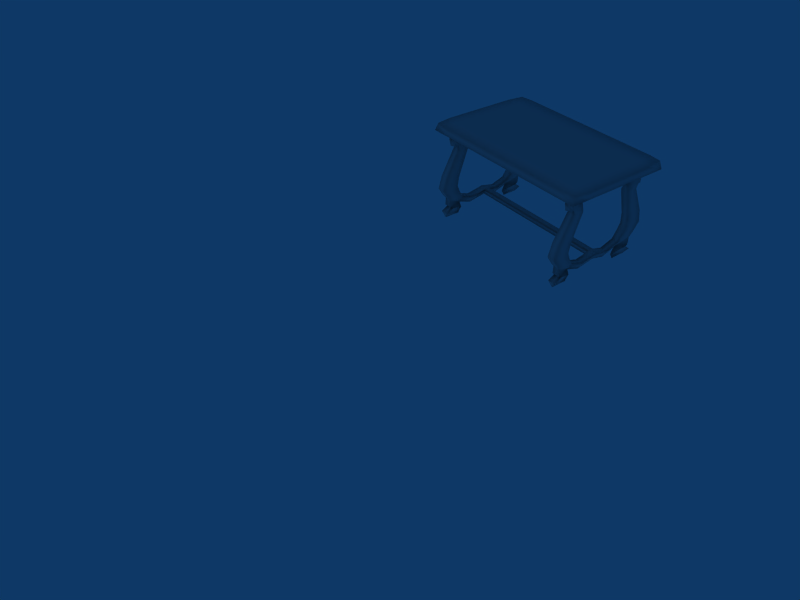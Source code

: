# Source: table_001.blend  (saved by Blender 4.5.87; exported with 4.5.12 LTS)
import bpy
from mathutils import Matrix  # noqa: F401  (used for matrix-valued properties, if any)

bpy.ops.wm.read_factory_settings(use_empty=True)
scene = bpy.context.scene
scene.name = 'Scene'

# ---- collections
col_collection_1 = bpy.data.collections.new('Collection 1'); scene.collection.children.link(col_collection_1)

# ---- materials (node trees are filled in below, after node groups)
mat_material_001 = bpy.data.materials.new('Material.001')
mat_material_001.alpha_threshold = 0.0
mat_material_001.diffuse_color = (0.7562, 0.7562, 0.7562, 1.0)
mat_material_001.roughness = 0.5
mat_material_001.line_color = (0.0, 0.0, 0.0, 1.0)

# ---- material node trees

# ---- world
world_world = bpy.data.worlds.new('World'); scene.world = world_world
world_world.color = (0.05656, 0.2208, 0.4)
world_world.use_sun_shadow = False
world_world.sun_shadow_jitter_overblur = 0.0
world_world.cycles.sampling_method = 'MANUAL'
world_world.cycles.sample_map_resolution = 256

# ---- cameras
cam_camera = bpy.data.cameras.new('Camera')
cam_camera.passepartout_alpha = 0.2
cam_camera.clip_end = 100.0
cam_camera.lens = 35.0
cam_camera.ortho_scale = 7.314
cam_camera.show_passepartout = False
cam_camera.show_safe_areas = True
cam_camera.dof.focus_distance = 0.0
cam_camera.dof.aperture_fstop = 128.0

# ---- lights
light_spot = bpy.data.lights.new('Spot', 'POINT')
light_spot.transmission_factor = 0.0
light_spot.cutoff_distance = 30.0
light_spot.energy = 100.0
light_spot.shadow_buffer_clip_start = 8.0
light_spot.shadow_soft_size = 1.0
light_spot.shadow_maximum_resolution = 0.006
light_spot.use_absolute_resolution = True
light_spot.cycles.use_multiple_importance_sampling = False

# ---- meshes
me_table_001 = bpy.data.meshes.new('table_001')
me_table_001.from_pydata([(2.145, -0.9065, 0.787), (-2.171, -0.9065, 0.787), (-2.171, 1.454, 0.787), (2.145, 1.454, 0.787), (2.037, -0.7993, 1.0), (-2.057, -0.7993, 1.0), (-2.044, 1.346, 1.0), (2.037, 1.353, 1.0), (-2.057, 1.253, 0.787), (2.037, 1.253, 0.787), (2.037, -0.6922, 0.787), (-2.057, -0.6922, 0.787), (-1.943, -0.9065, 0.787), (-1.943, 1.454, 0.787), (1.93, 1.454, 0.787), (1.93, -0.9065, 0.787), (2.037, 1.625, 0.7337), (2.037, 1.192, 0.7435), (-2.057, 1.192, 0.7435), (-2.057, 1.625, 0.7337), (-2.057, 1.072, 0.5631), (-1.943, 1.444, 0.4257), (-2.171, 1.444, 0.4257), (2.037, 1.072, 0.5631), (2.145, 1.444, 0.4257), (1.93, 1.444, 0.4257), (1.93, 1.387, 0.2803), (2.145, 1.387, 0.2803), (2.145, 1.084, 0.2803), (1.93, 1.084, 0.2803), (-2.171, 1.084, 0.2803), (-2.171, 1.387, 0.2803), (-1.943, 1.387, 0.2803), (-1.943, 1.084, 0.2803), (-1.943, 1.358, -0.7949), (-1.943, 1.844, -0.8244), (-2.171, 1.844, -0.8244), (-2.171, 1.358, -0.7949), (1.93, 1.358, -0.7949), (2.145, 1.358, -0.7949), (2.145, 1.844, -0.8244), (1.93, 1.844, -0.8244), (-2.171, 1.493, 0.3961), (-1.943, 1.493, 0.3961), (-2.057, 1.671, 0.6235), (1.93, 1.559, -1.2), (2.145, 1.559, -1.2), (2.145, 1.142, -1.2), (1.93, 1.142, -1.2), (-2.171, 1.142, -1.2), (-2.171, 1.559, -1.2), (-1.943, 1.559, -1.2), (-1.943, 1.142, -1.2), (2.037, 1.839, 0.787), (-2.057, 1.839, 1.0), (2.037, 1.839, 1.0), (-2.057, 1.839, 0.787), (-2.057, -1.292, 0.787), (2.037, -1.292, 0.787), (-2.057, -1.292, 1.0), (2.037, -1.292, 1.0), (-2.057, 1.142, -1.413), (-1.943, 1.559, -1.413), (-2.171, 1.559, -1.413), (2.037, 1.142, -1.413), (2.145, 1.559, -1.413), (1.93, 1.559, -1.413), (1.93, 1.466, -1.467), (2.145, 1.466, -1.467), (2.037, 1.062, -1.604), (-2.057, 1.062, -1.604), (-2.171, 1.466, -1.467), (-1.943, 1.466, -1.467), (-2.057, 1.131, -1.695), (-1.943, 1.671, -1.587), (-2.171, 1.671, -1.587), (2.037, 1.131, -1.695), (2.145, 1.671, -1.587), (1.93, 1.671, -1.587), (2.037, 1.615, -1.76), (2.037, 1.158, -1.76), (-2.057, 1.158, -1.76), (-2.057, 1.615, -1.76), (2.037, 0.7418, -1.547), (2.145, 0.7418, -1.333), (1.93, 0.7418, -1.333), (-1.943, 0.7418, -1.333), (-2.057, 0.7418, -1.547), (-2.171, 0.7418, -1.333), (2.145, 0.3417, -1.24), (1.93, 0.4217, -1.24), (-1.943, 0.4217, -1.24), (-2.171, 0.3417, -1.24), (-2.057, 0.3417, -1.453), (2.037, 0.3417, -1.453), (1.93, 0.2617, -1.24), (-1.943, 0.2617, -1.24), (2.145, 1.493, 0.3962), (1.93, 1.493, 0.3962), (2.037, 1.671, 0.6234), (2.037, 1.608, 0.4273), (-2.057, 1.608, 0.4273), (-2.171, 1.331, -0.5228), (-1.943, 1.331, -0.5228), (-1.943, 1.754, -0.4541), (-2.171, 1.754, -0.4541), (-2.171, 1.678, -1.067), (-2.171, 1.281, -0.9691), (-1.943, 1.678, -1.067), (-1.943, 1.281, -0.9691), (1.93, 1.753, -0.4498), (1.93, 1.33, -0.5185), (2.145, 1.33, -0.5185), (2.145, 1.753, -0.4498), (2.145, 1.679, -1.066), (1.93, 1.679, -1.066), (2.145, 1.281, -0.9681), (1.93, 1.281, -0.9681), (1.93, -0.7247, -0.9681), (2.145, -0.7247, -0.9681), (1.93, -1.123, -1.066), (2.145, -1.123, -1.066), (2.145, -1.197, -0.4498), (2.145, -0.7739, -0.5185), (1.93, -0.7739, -0.5185), (1.93, -1.197, -0.4498), (-1.943, -0.7245, -0.9691), (-1.943, -1.122, -1.067), (-2.171, -0.7245, -0.9691), (-2.171, -1.122, -1.067), (-2.171, -1.198, -0.4541), (-1.943, -1.198, -0.4541), (-1.943, -0.7747, -0.5228), (-2.171, -0.7747, -0.5228), (-2.057, -1.052, 0.4273), (2.037, -1.052, 0.4273), (2.037, -1.115, 0.6234), (1.93, -0.9367, 0.3962), (2.145, -0.9367, 0.3962), (-2.171, -0.1857, -1.333), (-2.057, -0.1857, -1.547), (-1.943, -0.1857, -1.333), (1.93, -0.1857, -1.333), (2.037, -0.1857, -1.547), (2.145, -0.1857, -1.333), (-2.057, -0.6019, -1.76), (-2.057, -1.059, -1.76), (2.037, -0.6019, -1.76), (2.037, -1.059, -1.76), (1.93, -1.115, -1.587), (2.145, -1.115, -1.587), (2.037, -0.5754, -1.695), (-2.057, -0.5754, -1.695), (-2.171, -1.115, -1.587), (-1.943, -1.115, -1.587), (-2.057, -0.506, -1.604), (-1.943, -0.91, -1.467), (-2.171, -0.91, -1.467), (2.037, -0.506, -1.604), (2.145, -0.91, -1.467), (1.93, -0.91, -1.467), (1.93, -1.003, -1.413), (2.145, -1.003, -1.413), (2.037, -0.5858, -1.413), (-2.057, -0.5858, -1.413), (-2.171, -1.003, -1.413), (-1.943, -1.003, -1.413), (-1.943, -0.5858, -1.2), (-1.943, -1.003, -1.2), (-2.171, -1.003, -1.2), (-2.171, -0.5858, -1.2), (1.93, -0.5858, -1.2), (2.145, -0.5858, -1.2), (2.145, -1.003, -1.2), (1.93, -1.003, -1.2), (-2.057, -1.115, 0.6235), (-1.943, -0.9365, 0.3961), (-2.171, -0.9365, 0.3961), (1.93, -1.288, -0.8244), (2.145, -1.288, -0.8244), (2.145, -0.802, -0.7949), (1.93, -0.802, -0.7949), (-2.171, -0.802, -0.7949), (-2.171, -1.288, -0.8244), (-1.943, -1.288, -0.8244), (-1.943, -0.802, -0.7949), (-1.943, -0.5279, 0.2803), (-1.943, -0.8308, 0.2803), (-2.171, -0.8308, 0.2803), (-2.171, -0.5279, 0.2803), (1.93, -0.5279, 0.2803), (2.145, -0.5279, 0.2803), (2.145, -0.8308, 0.2803), (1.93, -0.8308, 0.2803), (1.93, -0.8877, 0.4257), (2.145, -0.8877, 0.4257), (2.037, -0.516, 0.5631), (-2.057, -0.516, 0.5631), (-2.171, -0.8877, 0.4257), (-1.943, -0.8877, 0.4257), (-2.057, -0.6362, 0.7435), (-2.057, -1.069, 0.7337), (2.037, -0.6362, 0.7435), (2.037, -1.069, 0.7337), (2.419, -1.292, 0.787), (2.353, -1.249, 1.0), (2.419, -0.7993, 1.0), (2.419, -0.7993, 0.787), (-2.446, -1.292, 0.787), (-2.38, -1.249, 1.0), (-2.446, -0.7993, 1.0), (-2.446, -0.7993, 0.787), (-2.446, 1.839, 0.787), (-2.38, 1.796, 1.0), (-2.446, 1.353, 1.0), (-2.446, 1.353, 0.787), (2.419, 1.839, 0.787), (2.353, 1.796, 1.0), (2.419, 1.353, 1.0), (2.419, 1.353, 0.787)], [], [(8, 9, 10, 11), (13, 14, 9, 8), (7, 6, 5, 4), (15, 12, 11, 10), (3, 16, 14), (9, 17, 16, 3), (14, 16, 17, 9), (2, 19, 18, 8), (13, 19, 2), (8, 18, 19, 13), (19, 18, 20, 21), (18, 19, 22, 20), (17, 16, 25, 23), (16, 17, 23, 24), (25, 24, 27, 26), (24, 23, 28, 27), (23, 29, 28), (23, 25, 26, 29), (20, 22, 31, 30), (22, 21, 32, 31), (21, 20, 33, 32), (20, 30, 33), (33, 30, 102, 103), (32, 33, 103, 104), (31, 32, 104, 105), (30, 31, 105, 102), (29, 26, 110, 111), (28, 29, 111, 112), (27, 28, 112, 113), (26, 27, 113, 110), (22, 19, 44, 42), (21, 22, 42, 43), (19, 21, 43, 44), (41, 40, 114, 115), (40, 39, 116, 114), (39, 38, 117, 116), (38, 41, 115, 117), (37, 36, 106, 107), (36, 35, 108, 106), (35, 34, 109, 108), (34, 37, 107, 109), (3, 14, 53), (6, 7, 55, 54), (14, 13, 56, 53), (13, 2, 56), (54, 55, 53, 56), (12, 15, 58, 57), (4, 5, 59, 60), (12, 57, 1), (0, 58, 15), (60, 59, 57, 58), (51, 52, 61, 62), (50, 51, 62, 63), (49, 50, 63, 61), (48, 45, 66, 64), (46, 47, 64, 65), (45, 46, 65, 66), (66, 65, 68, 67), (65, 64, 69, 68), (64, 66, 67, 69), (61, 63, 71, 70), (63, 62, 72, 71), (62, 61, 70, 72), (72, 70, 73, 74), (71, 72, 74, 75), (70, 71, 75, 73), (69, 67, 78, 76), (68, 69, 76, 77), (67, 68, 77, 78), (78, 77, 79), (77, 76, 80, 79), (76, 78, 79, 80), (73, 75, 82, 81), (75, 74, 82), (74, 73, 81, 82), (64, 47, 84, 83), (48, 64, 83, 85), (61, 52, 86, 87), (49, 61, 87, 88), (52, 49, 88, 86), (47, 48, 85, 84), (84, 85, 90, 89), (86, 88, 92, 91), (88, 87, 93, 92), (87, 86, 91, 93), (85, 83, 94, 90), (83, 84, 89, 94), (91, 92, 96), (89, 90, 95), (90, 91, 96, 95), (90, 94, 93, 91), (94, 95, 96, 93), (24, 25, 98, 97), (16, 24, 97, 99), (25, 16, 99, 98), (98, 99, 100), (99, 97, 100), (97, 98, 100), (44, 43, 101), (43, 42, 101), (42, 44, 101), (105, 36, 37, 102), (104, 35, 36, 105), (103, 34, 35, 104), (102, 37, 34, 103), (107, 49, 52, 109), (109, 52, 51, 108), (108, 51, 50, 106), (106, 50, 49, 107), (113, 40, 41, 110), (112, 39, 40, 113), (111, 38, 39, 112), (110, 41, 38, 111), (115, 45, 48, 117), (117, 48, 47, 116), (116, 47, 46, 114), (114, 46, 45, 115), (121, 120, 174, 173), (119, 121, 173, 172), (118, 119, 172, 171), (120, 118, 171, 174), (125, 124, 181, 178), (124, 123, 180, 181), (123, 122, 179, 180), (122, 125, 178, 179), (129, 128, 170, 169), (127, 129, 169, 168), (126, 127, 168, 167), (128, 126, 167, 170), (133, 132, 185, 182), (132, 131, 184, 185), (131, 130, 183, 184), (130, 133, 182, 183), (177, 134, 175), (176, 134, 177), (175, 134, 176), (138, 135, 137), (136, 135, 138), (137, 135, 136), (194, 137, 136, 203), (203, 136, 138, 195), (195, 138, 137, 194), (172, 144, 142, 171), (167, 141, 139, 170), (170, 139, 140, 164), (164, 140, 141, 167), (171, 142, 143, 163), (163, 143, 144, 172), (154, 146, 145, 152), (153, 146, 154), (152, 145, 146, 153), (151, 147, 148, 149), (150, 148, 147, 151), (149, 148, 150), (160, 149, 150, 159), (159, 150, 151, 158), (158, 151, 149, 160), (155, 152, 153, 157), (157, 153, 154, 156), (156, 154, 152, 155), (166, 156, 155, 164), (165, 157, 156, 166), (164, 155, 157, 165), (163, 158, 160, 161), (162, 159, 158, 163), (161, 160, 159, 162), (174, 161, 162, 173), (173, 162, 163, 172), (171, 163, 161, 174), (170, 164, 165, 169), (169, 165, 166, 168), (168, 166, 164, 167), (185, 126, 128, 182), (184, 127, 126, 185), (183, 129, 127, 184), (182, 128, 129, 183), (181, 118, 120, 178), (180, 119, 118, 181), (179, 121, 119, 180), (178, 120, 121, 179), (201, 175, 176, 199), (199, 176, 177, 198), (198, 177, 175, 201), (193, 125, 122, 192), (192, 122, 123, 191), (191, 123, 124, 190), (190, 124, 125, 193), (189, 133, 130, 188), (188, 130, 131, 187), (187, 131, 132, 186), (186, 132, 133, 189), (197, 186, 189), (199, 187, 186, 197), (198, 188, 187, 199), (197, 189, 188, 198), (196, 190, 193, 194), (196, 191, 190), (195, 192, 191, 196), (194, 193, 192, 195), (203, 195, 196, 202), (202, 196, 194, 203), (200, 197, 198, 201), (201, 199, 197, 200), (1, 201, 12), (10, 202, 203, 15), (0, 203, 202, 10), (0, 15, 203), (96, 141, 140, 93), (93, 140, 139, 92), (96, 92, 139, 141), (94, 143, 142, 95), (94, 89, 144, 143), (89, 95, 142, 144), (60, 58, 204, 205), (4, 60, 205, 206), (58, 0, 207, 204), (57, 59, 209, 208), (59, 5, 210, 209), (1, 57, 208, 211), (54, 56, 212, 213), (6, 54, 213, 214), (56, 2, 215, 212), (53, 55, 217, 216), (55, 7, 218, 217), (3, 53, 216, 219), (8, 11, 211, 215), (5, 6, 214, 210), (7, 4, 206, 218), (10, 9, 219, 207), (2, 8, 215), (9, 3, 219), (0, 10, 207), (11, 1, 211), (207, 206, 205, 204), (210, 211, 208, 209), (215, 214, 213, 212), (218, 219, 216, 217), (210, 214, 215, 211), (207, 219, 218, 206), (11, 12, 201, 200), (200, 201, 1, 11)])
me_table_001.polygons.foreach_set('use_smooth', [1, 1, 1, 1, 1, 1, 1, 1, 1, 1, 1, 1, 1, 1, 1, 1, 1, 1, 1, 1, 1, 1, 1, 1, 1, 1, 1, 1, 1, 1, 1, 1, 1, 1, 1, 1, 1, 1, 1, 1, 1, 1, 1, 1, 1, 1, 1, 1, 1, 1, 1, 1, 1, 1, 1, 1, 1, 1, 1, 1, 1, 1, 1, 1, 1, 1, 1, 1, 1, 1, 1, 1, 1, 1, 1, 1, 1, 1, 1, 1, 1, 1, 1, 1, 1, 1, 1, 1, 1, 1, 1, 1, 1, 1, 1, 1, 1, 1, 1, 1, 1, 1, 1, 1, 1, 1, 1, 1, 1, 1, 1, 1, 1, 1, 1, 1, 1, 1, 1, 1, 1, 1, 1, 1, 1, 1, 1, 1, 1, 1, 1, 1, 1, 1, 1, 1, 1, 1, 1, 1, 1, 1, 1, 1, 1, 1, 1, 1, 1, 1, 1, 1, 1, 1, 1, 1, 1, 1, 1, 1, 1, 1, 1, 1, 1, 1, 1, 1, 1, 1, 1, 1, 1, 1, 1, 1, 1, 1, 1, 1, 1, 1, 1, 1, 1, 1, 1, 1, 1, 1, 1, 1, 1, 1, 1, 1, 1, 1, 1, 1, 1, 1, 1, 1, 1, 1, 1, 1, 1, 1, 1, 1, 1, 1, 1, 1, 1, 1, 1, 1, 1, 1, 1, 1, 1, 1, 1, 1, 1, 1, 1, 1, 1, 1, 1, 1, 1, 1, 1, 0, 0])
_uv = me_table_001.uv_layers.new(name='UVMap')
_uv.uv.foreach_set('vector', [0.07468, 0.3162, 0.5199, 0.3165, 0.5197, 0.528, 0.07455, 0.5277, 0.0871, 0.2944, 0.5082, 0.2947, 0.5199, 0.3165, 0.07468, 0.3162, 0.5193, 0.913, 0.07641, 0.9125, 0.0748, 0.6798, 0.5191, 0.6794, 0.508, 0.5513, 0.08695, 0.551, 0.07455, 0.5277, 0.5197, 0.528, 0.9186, 0.8032, 0.9887, 0.8523, 0.9186, 0.8898, 0.9186, 0.7091, 0.9597, 0.7496, 0.9887, 0.8523, 0.9186, 0.8032, 0.9186, 0.8898, 0.9887, 0.8523, 0.9602, 0.9527, 0.9186, 0.981, 0.9206, 0.6027, 0.9907, 0.5652, 0.9622, 0.6655, 0.9206, 0.6939, 0.9206, 0.516, 0.9907, 0.5652, 0.9206, 0.6027, 0.9206, 0.422, 0.9617, 0.4625, 0.9907, 0.5652, 0.9206, 0.516, 0.9055, 0.1663, 0.9055, 0.2324, 0.9055, 0.2867, 0.8614, 0.2867, 0.7495, 0.2324, 0.7495, 0.1663, 0.8229, 0.2867, 0.7495, 0.2867, 0.5928, 0.5803, 0.5928, 0.5803, 0.634, 0.7007, 0.5928, 0.6464, 0.7351, 0.5803, 0.7351, 0.6464, 0.7351, 0.7007, 0.6599, 0.7007, 0.634, 0.7007, 0.6599, 0.7007, 0.6599, 0.7516, 0.634, 0.7516, 0.6599, 0.7007, 0.7351, 0.7007, 0.6992, 0.7516, 0.6599, 0.7516, 0.7351, 0.7007, 0.7351, 0.7516, 0.6992, 0.7516, 0.5928, 0.6464, 0.634, 0.7007, 0.634, 0.7516, 0.5928, 0.7516, 0.7495, 0.2867, 0.8229, 0.2867, 0.8229, 0.3376, 0.7879, 0.3376, 0.8229, 0.2867, 0.8614, 0.2867, 0.8614, 0.3376, 0.8229, 0.3376, 0.8614, 0.2867, 0.9055, 0.2867, 0.9055, 0.3376, 0.8614, 0.3376, 0.7495, 0.2867, 0.7879, 0.3376, 0.7495, 0.3376, 0.7495, 0.3376, 0.7879, 0.3376, 0.7879, 0.3705, 0.7495, 0.3705, 0.8614, 0.3376, 0.9055, 0.3376, 0.9055, 0.3705, 0.8614, 0.3705, 0.8229, 0.3376, 0.8614, 0.3376, 0.8614, 0.3705, 0.8229, 0.3705, 0.7879, 0.3376, 0.8229, 0.3376, 0.8229, 0.3705, 0.7879, 0.3705, 0.5928, 0.7516, 0.634, 0.7516, 0.634, 0.7846, 0.5928, 0.7846, 0.6992, 0.7516, 0.7351, 0.7516, 0.7351, 0.7846, 0.6992, 0.7846, 0.6599, 0.7516, 0.6992, 0.7516, 0.6992, 0.7846, 0.6599, 0.7846, 0.634, 0.7516, 0.6599, 0.7516, 0.6599, 0.7846, 0.634, 0.7846, 0.8229, 0.2867, 0.7495, 0.1663, 0.8229, 0.1663, 0.8229, 0.2325, 0.8614, 0.2867, 0.8229, 0.2867, 0.8229, 0.2325, 0.8614, 0.2325, 0.9055, 0.1663, 0.8614, 0.2867, 0.8614, 0.2325, 0.8614, 0.1663, 0.634, 0.8171, 0.6599, 0.8171, 0.6599, 0.8443, 0.634, 0.8443, 0.6599, 0.8171, 0.6992, 0.8171, 0.6992, 0.8443, 0.6599, 0.8443, 0.6992, 0.8171, 0.7351, 0.8171, 0.7351, 0.8443, 0.6992, 0.8443, 0.5928, 0.8171, 0.634, 0.8171, 0.634, 0.8443, 0.5928, 0.8443, 0.7879, 0.4031, 0.8229, 0.4031, 0.8229, 0.4303, 0.7879, 0.4303, 0.8229, 0.4031, 0.8614, 0.4031, 0.8614, 0.4303, 0.8229, 0.4303, 0.8614, 0.4031, 0.9055, 0.4031, 0.9055, 0.4303, 0.8614, 0.4303, 0.7495, 0.4031, 0.7879, 0.4031, 0.7879, 0.4303, 0.7495, 0.4303, 0.5316, 0.2947, 0.5082, 0.2947, 0.5199, 0.2528, 0.07641, 0.9125, 0.5193, 0.913, 0.5193, 0.9657, 0.07503, 0.966, 0.5082, 0.2947, 0.0871, 0.2944, 0.07472, 0.2525, 0.5199, 0.2528, 0.0871, 0.2944, 0.06228, 0.2944, 0.07472, 0.2525, 0.07503, 0.966, 0.5193, 0.9657, 0.5194, 0.9888, 0.07504, 0.9891, 0.08695, 0.551, 0.508, 0.5513, 0.5197, 0.5932, 0.07451, 0.5929, 0.5191, 0.6794, 0.0748, 0.6798, 0.07475, 0.6264, 0.519, 0.626, 0.08695, 0.551, 0.07451, 0.5929, 0.06213, 0.551, 0.5314, 0.5513, 0.5197, 0.5932, 0.508, 0.5513, 0.519, 0.626, 0.07475, 0.6264, 0.07472, 0.6033, 0.519, 0.6029, 0.8614, 0.4619, 0.9055, 0.4619, 0.9055, 0.4787, 0.8614, 0.4787, 0.8229, 0.4619, 0.8614, 0.4619, 0.8614, 0.4787, 0.8229, 0.4787, 0.7879, 0.4619, 0.8229, 0.4619, 0.8229, 0.4787, 0.7879, 0.4787, 0.5928, 0.8759, 0.634, 0.8759, 0.634, 0.8927, 0.5928, 0.8927, 0.6599, 0.8759, 0.6992, 0.8759, 0.6992, 0.8927, 0.6599, 0.8927, 0.634, 0.8759, 0.6599, 0.8759, 0.6599, 0.8927, 0.634, 0.8927, 0.634, 0.8927, 0.6599, 0.8927, 0.6599, 0.9182, 0.634, 0.9182, 0.6599, 0.8927, 0.6992, 0.8927, 0.6992, 0.9182, 0.6599, 0.9182, 0.5928, 0.8927, 0.634, 0.8927, 0.634, 0.9182, 0.5928, 0.9182, 0.7879, 0.4787, 0.8229, 0.4787, 0.8229, 0.5041, 0.7879, 0.5041, 0.8229, 0.4787, 0.8614, 0.4787, 0.8614, 0.5041, 0.8229, 0.5041, 0.8614, 0.4787, 0.9055, 0.4787, 0.9055, 0.5041, 0.8614, 0.5041, 0.8614, 0.5041, 0.9055, 0.5041, 0.9055, 0.5324, 0.8614, 0.5322, 0.8229, 0.5041, 0.8614, 0.5041, 0.8614, 0.5322, 0.8229, 0.5322, 0.7879, 0.5041, 0.8229, 0.5041, 0.8229, 0.5322, 0.7879, 0.5322, 0.5928, 0.9182, 0.634, 0.9182, 0.634, 0.9465, 0.5928, 0.9466, 0.6599, 0.9182, 0.6992, 0.9182, 0.6992, 0.9465, 0.6599, 0.9465, 0.634, 0.9182, 0.6599, 0.9182, 0.6599, 0.9465, 0.634, 0.9465, 0.634, 0.9465, 0.6599, 0.9465, 0.6356, 0.9819, 0.6599, 0.9465, 0.6992, 0.9465, 0.6992, 0.9818, 0.6356, 0.9819, 0.5928, 0.9466, 0.634, 0.9465, 0.6356, 0.9819, 0.5928, 0.982, 0.7879, 0.5322, 0.8229, 0.5322, 0.8428, 0.5671, 0.7879, 0.567, 0.8229, 0.5322, 0.8614, 0.5322, 0.8428, 0.5671, 0.8614, 0.5322, 0.9055, 0.5324, 0.9055, 0.5675, 0.8428, 0.5671, 0.3521, 0.01175, 0.3523, 0.05709, 0.2725, 0.05711, 0.2724, 0.01179, 0.3523, 0.09662, 0.3523, 0.1417, 0.2726, 0.1423, 0.2726, 0.09665, 0.6986, 0.01188, 0.6986, 0.05713, 0.6189, 0.05703, 0.6189, 0.01119, 0.6985, 0.09664, 0.6984, 0.142, 0.6186, 0.1419, 0.6187, 0.09662, 0.6986, 0.05713, 0.6985, 0.09664, 0.6187, 0.09662, 0.6189, 0.05703, 0.3523, 0.05709, 0.3523, 0.09662, 0.2726, 0.09665, 0.2725, 0.05711, 0.2725, 0.05711, 0.2726, 0.09665, 0.2075, 0.09665, 0.1908, 0.05719, 0.6189, 0.05703, 0.6187, 0.09662, 0.5371, 0.09659, 0.5538, 0.05702, 0.6187, 0.09662, 0.6186, 0.1419, 0.5371, 0.1413, 0.5371, 0.09659, 0.6189, 0.01119, 0.6189, 0.05703, 0.5538, 0.05702, 0.5536, 0.0112, 0.2726, 0.09665, 0.2726, 0.1423, 0.2073, 0.1423, 0.2075, 0.09665, 0.2724, 0.01179, 0.2725, 0.05711, 0.1908, 0.05719, 0.1908, 0.01239, 0.5538, 0.05702, 0.5371, 0.09659, 0.5212, 0.05701, 0.1908, 0.05719, 0.2075, 0.09665, 0.1749, 0.09665, 0.5717, 0.209, 0.01094, 0.2082, 0.01106, 0.1906, 0.5719, 0.1915, 0.5717, 0.209, 0.5719, 0.2339, 0.01069, 0.2332, 0.01094, 0.2082, 0.5723, 0.1665, 0.5719, 0.1915, 0.01106, 0.1906, 0.01112, 0.1657, 0.6599, 0.7007, 0.634, 0.7007, 0.634, 0.6466, 0.6599, 0.6466, 0.7351, 0.5803, 0.6599, 0.7007, 0.6599, 0.6466, 0.6992, 0.5803, 0.634, 0.7007, 0.5928, 0.5803, 0.634, 0.5803, 0.634, 0.6466, 0.634, 0.6466, 0.634, 0.5803, 0.6599, 0.5803, 0.6992, 0.5803, 0.6599, 0.6466, 0.6599, 0.5803, 0.6599, 0.6466, 0.634, 0.6466, 0.6599, 0.5803, 0.8614, 0.1663, 0.8614, 0.2325, 0.8428, 0.1663, 0.8614, 0.2325, 0.8229, 0.2325, 0.8428, 0.1663, 0.8229, 0.2325, 0.8229, 0.1663, 0.8428, 0.1663, 0.8229, 0.3705, 0.8229, 0.4031, 0.7879, 0.4031, 0.7879, 0.3705, 0.8614, 0.3705, 0.8614, 0.4031, 0.8229, 0.4031, 0.8229, 0.3705, 0.9055, 0.3705, 0.9055, 0.4031, 0.8614, 0.4031, 0.8614, 0.3705, 0.7879, 0.3705, 0.7879, 0.4031, 0.7495, 0.4031, 0.7495, 0.3705, 0.7879, 0.4303, 0.7879, 0.4619, 0.7495, 0.4619, 0.7495, 0.4303, 0.9055, 0.4303, 0.9055, 0.4619, 0.8614, 0.4619, 0.8614, 0.4303, 0.8614, 0.4303, 0.8614, 0.4619, 0.8229, 0.4619, 0.8229, 0.4303, 0.8229, 0.4303, 0.8229, 0.4619, 0.7879, 0.4619, 0.7879, 0.4303, 0.6599, 0.7846, 0.6599, 0.8171, 0.634, 0.8171, 0.634, 0.7846, 0.6992, 0.7846, 0.6992, 0.8171, 0.6599, 0.8171, 0.6599, 0.7846, 0.7351, 0.7846, 0.7351, 0.8171, 0.6992, 0.8171, 0.6992, 0.7846, 0.634, 0.7846, 0.634, 0.8171, 0.5928, 0.8171, 0.5928, 0.7846, 0.634, 0.8443, 0.634, 0.8759, 0.5928, 0.8759, 0.5928, 0.8443, 0.7351, 0.8443, 0.7351, 0.8759, 0.6992, 0.8759, 0.6992, 0.8443, 0.6992, 0.8443, 0.6992, 0.8759, 0.6599, 0.8759, 0.6599, 0.8443, 0.6599, 0.8443, 0.6599, 0.8759, 0.634, 0.8759, 0.634, 0.8443, 0.8229, 0.8443, 0.8614, 0.8443, 0.8614, 0.8759, 0.8229, 0.8759, 0.7879, 0.8443, 0.8229, 0.8443, 0.8229, 0.8759, 0.7879, 0.8759, 0.7495, 0.8443, 0.7879, 0.8443, 0.7879, 0.8759, 0.7495, 0.8759, 0.8614, 0.8443, 0.9055, 0.8443, 0.9055, 0.8759, 0.8614, 0.8759, 0.8614, 0.7846, 0.9055, 0.7846, 0.9055, 0.8171, 0.8614, 0.8171, 0.7495, 0.7846, 0.7879, 0.7846, 0.7879, 0.8171, 0.7495, 0.8171, 0.7879, 0.7846, 0.8229, 0.7846, 0.8229, 0.8171, 0.7879, 0.8171, 0.8229, 0.7846, 0.8614, 0.7846, 0.8614, 0.8171, 0.8229, 0.8171, 0.6599, 0.4303, 0.6992, 0.4303, 0.6992, 0.4619, 0.6599, 0.4619, 0.634, 0.4303, 0.6599, 0.4303, 0.6599, 0.4619, 0.634, 0.4619, 0.5928, 0.4303, 0.634, 0.4303, 0.634, 0.4619, 0.5928, 0.4619, 0.6992, 0.4303, 0.7351, 0.4303, 0.7351, 0.4619, 0.6992, 0.4619, 0.6992, 0.3705, 0.7351, 0.3705, 0.7351, 0.4031, 0.6992, 0.4031, 0.5928, 0.3705, 0.634, 0.3705, 0.634, 0.4031, 0.5928, 0.4031, 0.634, 0.3705, 0.6599, 0.3705, 0.6599, 0.4031, 0.634, 0.4031, 0.6599, 0.3705, 0.6992, 0.3705, 0.6992, 0.4031, 0.6599, 0.4031, 0.6599, 0.2325, 0.6599, 0.1663, 0.6992, 0.1663, 0.634, 0.2325, 0.6599, 0.1663, 0.6599, 0.2325, 0.634, 0.1663, 0.6599, 0.1663, 0.634, 0.2325, 0.8229, 0.6466, 0.8428, 0.5803, 0.8614, 0.6466, 0.8229, 0.5803, 0.8428, 0.5803, 0.8229, 0.6466, 0.8614, 0.6466, 0.8428, 0.5803, 0.8614, 0.5803, 0.8614, 0.7007, 0.8614, 0.6466, 0.8614, 0.5803, 0.9055, 0.5803, 0.7495, 0.5803, 0.8229, 0.5803, 0.8229, 0.6466, 0.8229, 0.7007, 0.8229, 0.7007, 0.8229, 0.6466, 0.8614, 0.6466, 0.8614, 0.7007, 0.0125, 0.05705, 0.085, 0.05709, 0.0849, 0.09663, 0.01248, 0.09659, 0.3587, 0.05712, 0.4312, 0.05704, 0.4313, 0.09661, 0.3588, 0.09663, 0.3588, 0.09663, 0.4313, 0.09661, 0.4313, 0.1417, 0.3588, 0.1417, 0.3587, 0.01198, 0.4311, 0.01128, 0.4312, 0.05704, 0.3587, 0.05712, 0.01248, 0.09659, 0.0849, 0.09663, 0.0848, 0.142, 0.01248, 0.1413, 0.01256, 0.01167, 0.0851, 0.01172, 0.085, 0.05709, 0.0125, 0.05705, 0.634, 0.5322, 0.6356, 0.567, 0.5928, 0.5669, 0.5928, 0.5322, 0.6599, 0.5322, 0.6356, 0.567, 0.634, 0.5322, 0.6992, 0.5323, 0.6992, 0.5674, 0.6356, 0.567, 0.6599, 0.5322, 0.9055, 0.9465, 0.9055, 0.9819, 0.8428, 0.9816, 0.8614, 0.9465, 0.8229, 0.9464, 0.8428, 0.9816, 0.7879, 0.9816, 0.7879, 0.9464, 0.8614, 0.9465, 0.8428, 0.9816, 0.8229, 0.9464, 0.8614, 0.9182, 0.8614, 0.9465, 0.8229, 0.9464, 0.8229, 0.9182, 0.8229, 0.9182, 0.8229, 0.9464, 0.7879, 0.9464, 0.7879, 0.9182, 0.9055, 0.9182, 0.9055, 0.9465, 0.8614, 0.9465, 0.8614, 0.9182, 0.6992, 0.5041, 0.6992, 0.5323, 0.6599, 0.5322, 0.6599, 0.5041, 0.6599, 0.5041, 0.6599, 0.5322, 0.634, 0.5322, 0.634, 0.5041, 0.634, 0.5041, 0.634, 0.5322, 0.5928, 0.5322, 0.5928, 0.5041, 0.634, 0.4787, 0.634, 0.5041, 0.5928, 0.5041, 0.5928, 0.4787, 0.6599, 0.4787, 0.6599, 0.5041, 0.634, 0.5041, 0.634, 0.4787, 0.6992, 0.4787, 0.6992, 0.5041, 0.6599, 0.5041, 0.6599, 0.4787, 0.9055, 0.8927, 0.9055, 0.9182, 0.8614, 0.9182, 0.8614, 0.8927, 0.8229, 0.8927, 0.8229, 0.9182, 0.7879, 0.9182, 0.7879, 0.8927, 0.8614, 0.8927, 0.8614, 0.9182, 0.8229, 0.9182, 0.8229, 0.8927, 0.8614, 0.8759, 0.8614, 0.8927, 0.8229, 0.8927, 0.8229, 0.8759, 0.8229, 0.8759, 0.8229, 0.8927, 0.7879, 0.8927, 0.7879, 0.8759, 0.9055, 0.8759, 0.9055, 0.8927, 0.8614, 0.8927, 0.8614, 0.8759, 0.6992, 0.4619, 0.6992, 0.4787, 0.6599, 0.4787, 0.6599, 0.4619, 0.6599, 0.4619, 0.6599, 0.4787, 0.634, 0.4787, 0.634, 0.4619, 0.634, 0.4619, 0.634, 0.4787, 0.5928, 0.4787, 0.5928, 0.4619, 0.7351, 0.4031, 0.7351, 0.4303, 0.6992, 0.4303, 0.6992, 0.4031, 0.634, 0.4031, 0.634, 0.4303, 0.5928, 0.4303, 0.5928, 0.4031, 0.6599, 0.4031, 0.6599, 0.4303, 0.634, 0.4303, 0.634, 0.4031, 0.6992, 0.4031, 0.6992, 0.4303, 0.6599, 0.4303, 0.6599, 0.4031, 0.9055, 0.8171, 0.9055, 0.8443, 0.8614, 0.8443, 0.8614, 0.8171, 0.7879, 0.8171, 0.7879, 0.8443, 0.7495, 0.8443, 0.7495, 0.8171, 0.8229, 0.8171, 0.8229, 0.8443, 0.7879, 0.8443, 0.7879, 0.8171, 0.8614, 0.8171, 0.8614, 0.8443, 0.8229, 0.8443, 0.8229, 0.8171, 0.5928, 0.1663, 0.634, 0.1663, 0.634, 0.2325, 0.634, 0.2867, 0.634, 0.2867, 0.634, 0.2325, 0.6599, 0.2325, 0.6599, 0.2867, 0.6599, 0.2867, 0.6599, 0.2325, 0.6992, 0.1663, 0.7351, 0.1663, 0.8614, 0.7516, 0.8614, 0.7846, 0.8229, 0.7846, 0.8229, 0.7516, 0.8229, 0.7516, 0.8229, 0.7846, 0.7879, 0.7846, 0.7879, 0.7516, 0.7879, 0.7516, 0.7879, 0.7846, 0.7495, 0.7846, 0.7495, 0.7516, 0.9055, 0.7516, 0.9055, 0.7846, 0.8614, 0.7846, 0.8614, 0.7516, 0.6992, 0.3376, 0.6992, 0.3705, 0.6599, 0.3705, 0.6599, 0.3376, 0.6599, 0.3376, 0.6599, 0.3705, 0.634, 0.3705, 0.634, 0.3376, 0.634, 0.3376, 0.634, 0.3705, 0.5928, 0.3705, 0.5928, 0.3376, 0.7351, 0.3376, 0.7351, 0.3705, 0.6992, 0.3705, 0.6992, 0.3376, 0.7351, 0.2867, 0.7351, 0.3376, 0.6992, 0.3376, 0.634, 0.2867, 0.634, 0.3376, 0.5928, 0.3376, 0.5928, 0.2867, 0.6599, 0.2867, 0.6599, 0.3376, 0.634, 0.3376, 0.634, 0.2867, 0.7351, 0.2867, 0.6992, 0.3376, 0.6599, 0.3376, 0.6599, 0.2867, 0.9055, 0.7007, 0.9055, 0.7516, 0.8614, 0.7516, 0.8614, 0.7007, 0.7495, 0.7007, 0.7879, 0.7516, 0.7495, 0.7516, 0.8229, 0.7007, 0.8229, 0.7516, 0.7879, 0.7516, 0.7495, 0.7007, 0.8614, 0.7007, 0.8614, 0.7516, 0.8229, 0.7516, 0.8229, 0.7007, 0.7495, 0.5803, 0.8229, 0.7007, 0.7495, 0.7007, 0.7495, 0.6464, 0.9055, 0.6464, 0.9055, 0.7007, 0.8614, 0.7007, 0.9055, 0.5803, 0.7351, 0.2324, 0.7351, 0.2867, 0.6599, 0.2867, 0.7351, 0.1663, 0.5928, 0.1663, 0.634, 0.2867, 0.5928, 0.2867, 0.5928, 0.2324, 0.8102, 0.09103, 0.8594, 0.02094, 0.8968, 0.09103, 0.9206, 0.1231, 0.9617, 0.1637, 0.9907, 0.2664, 0.9206, 0.2172, 0.9206, 0.3038, 0.9907, 0.2664, 0.9622, 0.3667, 0.9206, 0.3951, 0.9206, 0.3038, 0.9206, 0.2172, 0.9907, 0.2664, 0.5212, 0.05701, 0.4312, 0.05704, 0.4311, 0.01128, 0.5213, 0.01107, 0.5371, 0.1413, 0.4313, 0.1417, 0.4313, 0.09661, 0.5371, 0.09659, 0.5212, 0.05701, 0.5371, 0.09659, 0.4313, 0.09661, 0.4312, 0.05704, 0.175, 0.1424, 0.0848, 0.142, 0.0849, 0.09663, 0.1749, 0.09665, 0.1908, 0.01239, 0.1908, 0.05719, 0.085, 0.05709, 0.0851, 0.01172, 0.1908, 0.05719, 0.1749, 0.09665, 0.0849, 0.09663, 0.085, 0.05709, 0.519, 0.626, 0.519, 0.6029, 0.5631, 0.6055, 0.5539, 0.6301, 0.5191, 0.6794, 0.519, 0.626, 0.5539, 0.6301, 0.5605, 0.6794, 0.5197, 0.5932, 0.5314, 0.5513, 0.5613, 0.5397, 0.5613, 0.5932, 0.07472, 0.6033, 0.07475, 0.6264, 0.03911, 0.6305, 0.03055, 0.6061, 0.07475, 0.6264, 0.0748, 0.6798, 0.03262, 0.6798, 0.03911, 0.6305, 0.06213, 0.551, 0.07451, 0.5929, 0.03223, 0.5929, 0.03226, 0.5393, 0.07503, 0.966, 0.07504, 0.9891, 0.03025, 0.9865, 0.03941, 0.9619, 0.07641, 0.9125, 0.07503, 0.966, 0.03941, 0.9619, 0.03282, 0.9134, 0.07472, 0.2525, 0.06228, 0.2944, 0.0324, 0.3053, 0.03243, 0.2525, 0.5194, 0.9888, 0.5193, 0.9657, 0.5543, 0.9615, 0.5629, 0.986, 0.5193, 0.9657, 0.5193, 0.913, 0.5607, 0.9129, 0.5543, 0.9615, 0.5316, 0.2947, 0.5199, 0.2528, 0.5615, 0.2528, 0.5614, 0.3056, 0.07468, 0.3162, 0.07455, 0.5277, 0.03226, 0.5393, 0.0324, 0.3053, 0.0748, 0.6798, 0.07641, 0.9125, 0.03282, 0.9134, 0.03262, 0.6798, 0.5193, 0.913, 0.5191, 0.6794, 0.5605, 0.6794, 0.5607, 0.9129, 0.5197, 0.528, 0.5199, 0.3165, 0.5614, 0.3056, 0.5613, 0.5397, 0.06228, 0.2944, 0.07468, 0.3162, 0.0324, 0.3053, 0.5199, 0.3165, 0.5316, 0.2947, 0.5614, 0.3056, 0.5314, 0.5513, 0.5197, 0.528, 0.5613, 0.5397, 0.07455, 0.5277, 0.06213, 0.551, 0.03226, 0.5393, 0.5837, 0.6793, 0.5605, 0.6794, 0.5539, 0.6301, 0.5788, 0.6238, 0.03262, 0.6798, 0.009507, 0.6797, 0.01406, 0.6236, 0.03911, 0.6305, 0.0097, 0.9135, 0.03282, 0.9134, 0.03941, 0.9619, 0.0145, 0.9683, 0.5607, 0.9129, 0.5838, 0.913, 0.5794, 0.9685, 0.5543, 0.9615, 0.03262, 0.6798, 0.03282, 0.9134, 0.0097, 0.9135, 0.009507, 0.6797, 0.5837, 0.6793, 0.5838, 0.913, 0.5607, 0.9129, 0.5605, 0.6794, 0.9881, 0.09103, 0.8968, 0.09103, 0.8594, 0.02094, 0.9597, 0.04945, 0.7567, 0.04997, 0.8594, 0.02094, 0.8102, 0.09103, 0.7161, 0.09103])
_ca = me_table_001.color_attributes.new('Col', 'BYTE_COLOR', 'CORNER')
_ca.data.foreach_set('color', [1.0, 1.0, 1.0, 1.0, 1.0, 1.0, 1.0, 1.0, 1.0, 1.0, 1.0, 1.0, 1.0, 1.0, 1.0, 1.0, 1.0, 1.0, 1.0, 1.0, 1.0, 1.0, 1.0, 1.0, 1.0, 1.0, 1.0, 1.0, 1.0, 1.0, 1.0, 1.0, 1.0, 1.0, 1.0, 1.0, 1.0, 1.0, 1.0, 1.0, 1.0, 1.0, 1.0, 1.0, 1.0, 1.0, 1.0, 1.0, 1.0, 1.0, 1.0, 1.0, 1.0, 1.0, 1.0, 1.0, 1.0, 1.0, 1.0, 1.0, 1.0, 1.0, 1.0, 1.0, 1.0, 1.0, 1.0, 1.0, 1.0, 1.0, 1.0, 1.0, 1.0, 1.0, 1.0, 1.0, 1.0, 1.0, 1.0, 1.0, 1.0, 1.0, 1.0, 1.0, 1.0, 1.0, 1.0, 1.0, 1.0, 1.0, 1.0, 1.0, 1.0, 1.0, 1.0, 1.0, 1.0, 1.0, 1.0, 1.0, 1.0, 1.0, 1.0, 1.0, 1.0, 1.0, 1.0, 1.0, 1.0, 1.0, 1.0, 1.0, 1.0, 1.0, 1.0, 1.0, 1.0, 1.0, 1.0, 1.0, 1.0, 1.0, 1.0, 1.0, 1.0, 1.0, 1.0, 1.0, 1.0, 1.0, 1.0, 1.0, 1.0, 1.0, 1.0, 1.0, 1.0, 1.0, 1.0, 1.0, 1.0, 1.0, 1.0, 1.0, 1.0, 1.0, 1.0, 1.0, 1.0, 1.0, 1.0, 1.0, 1.0, 1.0, 1.0, 1.0, 1.0, 1.0, 1.0, 1.0, 1.0, 1.0, 1.0, 1.0, 1.0, 1.0, 1.0, 1.0, 1.0, 1.0, 1.0, 1.0, 1.0, 1.0, 1.0, 1.0, 1.0, 1.0, 1.0, 1.0, 1.0, 1.0, 1.0, 1.0, 1.0, 1.0, 1.0, 1.0, 1.0, 1.0, 1.0, 1.0, 1.0, 1.0, 1.0, 1.0, 1.0, 1.0, 1.0, 1.0, 1.0, 1.0, 1.0, 1.0, 1.0, 1.0, 1.0, 1.0, 1.0, 1.0, 1.0, 1.0, 1.0, 1.0, 1.0, 1.0, 1.0, 1.0, 1.0, 1.0, 1.0, 1.0, 1.0, 1.0, 1.0, 1.0, 1.0, 1.0, 1.0, 1.0, 1.0, 1.0, 1.0, 1.0, 1.0, 1.0, 1.0, 1.0, 1.0, 1.0, 1.0, 1.0, 1.0, 1.0, 1.0, 1.0, 1.0, 1.0, 1.0, 1.0, 1.0, 1.0, 1.0, 1.0, 1.0, 1.0, 1.0, 1.0, 1.0, 1.0, 1.0, 1.0, 1.0, 1.0, 1.0, 1.0, 1.0, 1.0, 1.0, 1.0, 1.0, 1.0, 1.0, 1.0, 1.0, 1.0, 1.0, 1.0, 1.0, 1.0, 1.0, 1.0, 1.0, 1.0, 1.0, 1.0, 1.0, 1.0, 1.0, 1.0, 1.0, 1.0, 1.0, 1.0, 1.0, 1.0, 1.0, 1.0, 1.0, 1.0, 1.0, 1.0, 1.0, 1.0, 1.0, 1.0, 1.0, 1.0, 1.0, 1.0, 1.0, 1.0, 1.0, 1.0, 1.0, 1.0, 1.0, 1.0, 1.0, 1.0, 1.0, 1.0, 1.0, 1.0, 1.0, 1.0, 1.0, 1.0, 1.0, 1.0, 1.0, 1.0, 1.0, 1.0, 1.0, 1.0, 1.0, 1.0, 1.0, 1.0, 1.0, 1.0, 1.0, 1.0, 1.0, 1.0, 1.0, 1.0, 1.0, 1.0, 1.0, 1.0, 1.0, 1.0, 1.0, 1.0, 1.0, 1.0, 1.0, 1.0, 1.0, 1.0, 1.0, 1.0, 1.0, 1.0, 1.0, 1.0, 1.0, 1.0, 1.0, 1.0, 1.0, 1.0, 1.0, 1.0, 1.0, 1.0, 1.0, 1.0, 1.0, 1.0, 1.0, 1.0, 1.0, 1.0, 1.0, 1.0, 1.0, 1.0, 1.0, 1.0, 1.0, 1.0, 1.0, 1.0, 1.0, 1.0, 1.0, 1.0, 1.0, 1.0, 1.0, 1.0, 1.0, 1.0, 1.0, 1.0, 1.0, 1.0, 1.0, 1.0, 1.0, 1.0, 1.0, 1.0, 1.0, 1.0, 1.0, 1.0, 1.0, 1.0, 1.0, 1.0, 1.0, 1.0, 1.0, 1.0, 1.0, 1.0, 1.0, 1.0, 1.0, 1.0, 1.0, 1.0, 1.0, 1.0, 1.0, 1.0, 1.0, 1.0, 1.0, 1.0, 1.0, 1.0, 1.0, 1.0, 1.0, 1.0, 1.0, 1.0, 1.0, 1.0, 1.0, 1.0, 1.0, 1.0, 1.0, 1.0, 1.0, 1.0, 1.0, 1.0, 1.0, 1.0, 1.0, 1.0, 1.0, 1.0, 1.0, 1.0, 1.0, 1.0, 1.0, 1.0, 1.0, 1.0, 1.0, 1.0, 1.0, 1.0, 1.0, 1.0, 1.0, 1.0, 1.0, 1.0, 1.0, 1.0, 1.0, 1.0, 1.0, 1.0, 1.0, 1.0, 1.0, 1.0, 1.0, 1.0, 1.0, 1.0, 1.0, 1.0, 1.0, 1.0, 1.0, 1.0, 1.0, 1.0, 1.0, 1.0, 1.0, 1.0, 1.0, 1.0, 1.0, 1.0, 1.0, 1.0, 1.0, 1.0, 1.0, 1.0, 1.0, 1.0, 1.0, 1.0, 1.0, 1.0, 1.0, 1.0, 1.0, 1.0, 1.0, 1.0, 1.0, 1.0, 1.0, 1.0, 1.0, 1.0, 1.0, 1.0, 1.0, 1.0, 1.0, 1.0, 1.0, 1.0, 1.0, 1.0, 1.0, 1.0, 1.0, 1.0, 1.0, 1.0, 1.0, 1.0, 1.0, 1.0, 1.0, 1.0, 1.0, 1.0, 1.0, 1.0, 1.0, 1.0, 1.0, 1.0, 1.0, 1.0, 1.0, 1.0, 1.0, 1.0, 1.0, 1.0, 1.0, 1.0, 1.0, 1.0, 1.0, 1.0, 1.0, 1.0, 1.0, 1.0, 1.0, 1.0, 1.0, 1.0, 1.0, 1.0, 1.0, 1.0, 1.0, 1.0, 1.0, 1.0, 1.0, 1.0, 1.0, 1.0, 1.0, 1.0, 1.0, 1.0, 1.0, 1.0, 1.0, 1.0, 1.0, 1.0, 1.0, 1.0, 1.0, 1.0, 1.0, 1.0, 1.0, 1.0, 1.0, 1.0, 1.0, 1.0, 1.0, 1.0, 1.0, 1.0, 1.0, 1.0, 1.0, 1.0, 1.0, 1.0, 1.0, 1.0, 1.0, 1.0, 1.0, 1.0, 1.0, 1.0, 1.0, 1.0, 1.0, 1.0, 1.0, 1.0, 1.0, 1.0, 1.0, 1.0, 1.0, 1.0, 1.0, 1.0, 1.0, 1.0, 1.0, 1.0, 1.0, 1.0, 1.0, 1.0, 1.0, 1.0, 1.0, 1.0, 1.0, 1.0, 1.0, 1.0, 1.0, 1.0, 1.0, 1.0, 1.0, 1.0, 1.0, 1.0, 1.0, 1.0, 1.0, 1.0, 1.0, 1.0, 1.0, 1.0, 1.0, 1.0, 1.0, 1.0, 1.0, 1.0, 1.0, 1.0, 1.0, 1.0, 1.0, 1.0, 1.0, 1.0, 1.0, 1.0, 1.0, 1.0, 1.0, 1.0, 1.0, 1.0, 1.0, 1.0, 1.0, 1.0, 1.0, 1.0, 1.0, 1.0, 1.0, 1.0, 1.0, 1.0, 1.0, 1.0, 1.0, 1.0, 1.0, 1.0, 1.0, 1.0, 1.0, 1.0, 1.0, 1.0, 1.0, 1.0, 1.0, 1.0, 1.0, 1.0, 1.0, 1.0, 1.0, 1.0, 1.0, 1.0, 1.0, 1.0, 1.0, 1.0, 1.0, 1.0, 1.0, 1.0, 1.0, 1.0, 1.0, 1.0, 1.0, 1.0, 1.0, 1.0, 1.0, 1.0, 1.0, 1.0, 1.0, 1.0, 1.0, 1.0, 1.0, 1.0, 1.0, 1.0, 1.0, 1.0, 1.0, 1.0, 1.0, 1.0, 1.0, 1.0, 1.0, 1.0, 1.0, 1.0, 1.0, 1.0, 1.0, 1.0, 1.0, 1.0, 1.0, 1.0, 1.0, 1.0, 1.0, 1.0, 1.0, 1.0, 1.0, 1.0, 1.0, 1.0, 1.0, 1.0, 1.0, 1.0, 1.0, 1.0, 1.0, 1.0, 1.0, 1.0, 1.0, 1.0, 1.0, 1.0, 1.0, 1.0, 1.0, 1.0, 1.0, 1.0, 1.0, 1.0, 1.0, 1.0, 1.0, 1.0, 1.0, 1.0, 1.0, 1.0, 1.0, 1.0, 1.0, 1.0, 1.0, 1.0, 1.0, 1.0, 1.0, 1.0, 1.0, 1.0, 1.0, 1.0, 1.0, 1.0, 1.0, 1.0, 1.0, 1.0, 1.0, 1.0, 1.0, 1.0, 1.0, 1.0, 1.0, 1.0, 1.0, 1.0, 1.0, 1.0, 1.0, 1.0, 1.0, 1.0, 1.0, 1.0, 1.0, 1.0, 1.0, 1.0, 1.0, 1.0, 1.0, 1.0, 1.0, 1.0, 1.0, 1.0, 1.0, 1.0, 1.0, 1.0, 1.0, 1.0, 1.0, 1.0, 1.0, 1.0, 1.0, 1.0, 1.0, 1.0, 1.0, 1.0, 1.0, 1.0, 1.0, 1.0, 1.0, 1.0, 1.0, 1.0, 1.0, 1.0, 1.0, 1.0, 1.0, 1.0, 1.0, 1.0, 1.0, 1.0, 1.0, 1.0, 1.0, 1.0, 1.0, 1.0, 1.0, 1.0, 1.0, 1.0, 1.0, 1.0, 1.0, 1.0, 1.0, 1.0, 1.0, 1.0, 1.0, 1.0, 1.0, 1.0, 1.0, 1.0, 1.0, 1.0, 1.0, 1.0, 1.0, 1.0, 1.0, 1.0, 1.0, 1.0, 1.0, 1.0, 1.0, 1.0, 1.0, 1.0, 1.0, 1.0, 1.0, 1.0, 1.0, 1.0, 1.0, 1.0, 1.0, 1.0, 1.0, 1.0, 1.0, 1.0, 1.0, 1.0, 1.0, 1.0, 1.0, 1.0, 1.0, 1.0, 1.0, 1.0, 1.0, 1.0, 1.0, 1.0, 1.0, 1.0, 1.0, 1.0, 1.0, 1.0, 1.0, 1.0, 1.0, 1.0, 1.0, 1.0, 1.0, 1.0, 1.0, 1.0, 1.0, 1.0, 1.0, 1.0, 1.0, 1.0, 1.0, 1.0, 1.0, 1.0, 1.0, 1.0, 1.0, 1.0, 1.0, 1.0, 1.0, 1.0, 1.0, 1.0, 1.0, 1.0, 1.0, 1.0, 1.0, 1.0, 1.0, 1.0, 1.0, 1.0, 1.0, 1.0, 1.0, 1.0, 1.0, 1.0, 1.0, 1.0, 1.0, 1.0, 1.0, 1.0, 1.0, 1.0, 1.0, 1.0, 1.0, 1.0, 1.0, 1.0, 1.0, 1.0, 1.0, 1.0, 1.0, 1.0, 1.0, 1.0, 1.0, 1.0, 1.0, 1.0, 1.0, 1.0, 1.0, 1.0, 1.0, 1.0, 1.0, 1.0, 1.0, 1.0, 1.0, 1.0, 1.0, 1.0, 1.0, 1.0, 1.0, 1.0, 1.0, 1.0, 1.0, 1.0, 1.0, 1.0, 1.0, 1.0, 1.0, 1.0, 1.0, 1.0, 1.0, 1.0, 1.0, 1.0, 1.0, 1.0, 1.0, 1.0, 1.0, 1.0, 1.0, 1.0, 1.0, 1.0, 1.0, 1.0, 1.0, 1.0, 1.0, 1.0, 1.0, 1.0, 1.0, 1.0, 1.0, 1.0, 1.0, 1.0, 1.0, 1.0, 1.0, 1.0, 1.0, 1.0, 1.0, 1.0, 1.0, 1.0, 1.0, 1.0, 1.0, 1.0, 1.0, 1.0, 1.0, 1.0, 1.0, 1.0, 1.0, 1.0, 1.0, 1.0, 1.0, 1.0, 1.0, 1.0, 1.0, 1.0, 1.0, 1.0, 1.0, 1.0, 1.0, 1.0, 1.0, 1.0, 1.0, 1.0, 1.0, 1.0, 1.0, 1.0, 1.0, 1.0, 1.0, 1.0, 1.0, 1.0, 1.0, 1.0, 1.0, 1.0, 1.0, 1.0, 1.0, 1.0, 1.0, 1.0, 1.0, 1.0, 1.0, 1.0, 1.0, 1.0, 1.0, 1.0, 1.0, 1.0, 1.0, 1.0, 1.0, 1.0, 1.0, 1.0, 1.0, 1.0, 1.0, 1.0, 1.0, 1.0, 1.0, 1.0, 1.0, 1.0, 1.0, 1.0, 1.0, 1.0, 1.0, 1.0, 1.0, 1.0, 1.0, 1.0, 1.0, 1.0, 1.0, 1.0, 1.0, 1.0, 1.0, 1.0, 1.0, 1.0, 1.0, 1.0, 1.0, 1.0, 1.0, 1.0, 1.0, 1.0, 1.0, 1.0, 1.0, 1.0, 1.0, 1.0, 1.0, 1.0, 1.0, 1.0, 1.0, 1.0, 1.0, 1.0, 1.0, 1.0, 1.0, 1.0, 1.0, 1.0, 1.0, 1.0, 1.0, 1.0, 1.0, 1.0, 1.0, 1.0, 1.0, 1.0, 1.0, 1.0, 1.0, 1.0, 1.0, 1.0, 1.0, 1.0, 1.0, 1.0, 1.0, 1.0, 1.0, 1.0, 1.0, 1.0, 1.0, 1.0, 1.0, 1.0, 1.0, 1.0, 1.0, 1.0, 1.0, 1.0, 1.0, 1.0, 1.0, 1.0, 1.0, 1.0, 1.0, 1.0, 1.0, 1.0, 1.0, 1.0, 1.0, 1.0, 1.0, 1.0, 1.0, 1.0, 1.0, 1.0, 1.0, 1.0, 1.0, 1.0, 1.0, 1.0, 1.0, 1.0, 1.0, 1.0, 1.0, 1.0, 1.0, 1.0, 1.0, 1.0, 1.0, 1.0, 1.0, 1.0, 1.0, 1.0, 1.0, 1.0, 1.0, 1.0, 1.0, 1.0, 1.0, 1.0, 1.0, 1.0, 1.0, 1.0, 1.0, 1.0, 1.0, 1.0, 1.0, 1.0, 1.0, 1.0, 1.0, 1.0, 1.0, 1.0, 1.0, 1.0, 1.0, 1.0, 1.0, 1.0, 1.0, 1.0, 1.0, 1.0, 1.0, 1.0, 1.0, 1.0, 1.0, 1.0, 1.0, 1.0, 1.0, 1.0, 1.0, 1.0, 1.0, 1.0, 1.0, 1.0, 1.0, 1.0, 1.0, 1.0, 1.0, 1.0, 1.0, 1.0, 1.0, 1.0, 1.0, 1.0, 1.0, 1.0, 1.0, 1.0, 1.0, 1.0, 1.0, 1.0, 1.0, 1.0, 1.0, 1.0, 1.0, 1.0, 1.0, 1.0, 1.0, 1.0, 1.0, 1.0, 1.0, 1.0, 1.0, 1.0, 1.0, 1.0, 1.0, 1.0, 1.0, 1.0, 1.0, 1.0, 1.0, 1.0, 1.0, 1.0, 1.0, 1.0, 1.0, 1.0, 1.0, 1.0, 1.0, 1.0, 1.0, 1.0, 1.0, 1.0, 1.0, 1.0, 1.0, 1.0, 1.0, 1.0, 1.0, 1.0, 1.0, 1.0, 1.0, 1.0, 1.0, 1.0, 1.0, 1.0, 1.0, 1.0, 1.0, 1.0, 1.0, 1.0, 1.0, 1.0, 1.0, 1.0, 1.0, 1.0, 1.0, 1.0, 1.0, 1.0, 1.0, 1.0, 1.0, 1.0, 1.0, 1.0, 1.0, 1.0, 1.0, 1.0, 1.0, 1.0, 1.0, 1.0, 1.0, 1.0, 1.0, 1.0, 1.0, 1.0, 1.0, 1.0, 1.0, 1.0, 1.0, 1.0, 1.0, 1.0, 1.0, 1.0, 1.0, 1.0, 1.0, 1.0, 1.0, 1.0, 1.0, 1.0, 1.0, 1.0, 1.0, 1.0, 1.0, 1.0, 1.0, 1.0, 1.0, 1.0, 1.0, 1.0, 1.0, 1.0, 1.0, 1.0, 1.0, 1.0, 1.0, 1.0, 1.0, 1.0, 1.0, 1.0, 1.0, 1.0, 1.0, 1.0, 1.0, 1.0, 1.0, 1.0, 1.0, 1.0, 1.0, 1.0, 1.0, 1.0, 1.0, 1.0, 1.0, 1.0, 1.0, 1.0, 1.0, 1.0, 1.0, 1.0, 1.0, 1.0, 1.0, 1.0, 1.0, 1.0, 1.0, 1.0, 1.0, 1.0, 1.0, 1.0, 1.0, 1.0, 1.0, 1.0, 1.0, 1.0, 1.0, 1.0, 1.0, 1.0, 1.0, 1.0, 1.0, 1.0, 1.0, 1.0, 1.0, 1.0, 1.0, 1.0, 1.0, 1.0, 1.0, 1.0, 1.0, 1.0, 1.0, 1.0, 1.0, 1.0, 1.0, 1.0, 1.0, 1.0, 1.0, 1.0, 1.0, 1.0, 1.0, 1.0, 1.0, 1.0, 1.0, 1.0, 1.0, 1.0, 1.0, 1.0, 1.0, 1.0, 1.0, 1.0, 1.0, 1.0, 1.0, 1.0, 1.0, 1.0, 1.0, 1.0, 1.0, 1.0, 1.0, 1.0, 1.0, 1.0, 1.0, 1.0, 1.0, 1.0, 1.0, 1.0, 1.0, 1.0, 1.0, 1.0, 1.0, 1.0, 1.0, 1.0, 1.0, 1.0, 1.0, 1.0, 1.0, 1.0, 1.0, 1.0, 1.0, 1.0, 1.0, 1.0, 1.0, 1.0, 1.0, 1.0, 1.0, 1.0, 1.0, 1.0, 1.0, 1.0, 1.0, 1.0, 1.0, 1.0, 1.0, 1.0, 1.0, 1.0, 1.0, 1.0, 1.0, 1.0, 1.0, 1.0, 1.0, 1.0, 1.0, 1.0, 1.0, 1.0, 1.0, 1.0, 1.0, 1.0, 1.0, 1.0, 1.0, 1.0, 1.0, 1.0, 1.0, 1.0, 1.0, 1.0, 1.0, 1.0, 1.0, 1.0, 1.0, 1.0, 1.0, 1.0, 1.0, 1.0, 1.0, 1.0, 1.0, 1.0, 1.0, 1.0, 1.0, 1.0, 1.0, 1.0, 1.0, 1.0, 1.0, 1.0, 1.0, 1.0, 1.0, 1.0, 1.0, 1.0, 1.0, 1.0, 1.0, 1.0, 1.0, 1.0, 1.0, 1.0, 1.0, 1.0, 1.0, 1.0, 1.0, 1.0, 1.0, 1.0, 1.0, 1.0, 1.0, 1.0, 1.0, 1.0, 1.0, 1.0, 1.0, 1.0, 1.0, 1.0, 1.0, 1.0, 1.0, 1.0, 1.0, 1.0, 1.0, 1.0, 1.0, 1.0, 1.0, 1.0, 1.0, 1.0, 1.0, 1.0, 1.0, 1.0, 1.0, 1.0, 1.0, 1.0, 1.0, 1.0, 1.0, 1.0, 1.0, 1.0, 1.0, 1.0, 1.0, 1.0, 1.0, 1.0, 1.0, 1.0, 1.0, 1.0, 1.0, 1.0, 1.0, 1.0, 1.0, 1.0, 1.0, 1.0, 1.0, 1.0, 1.0, 1.0, 1.0, 1.0, 1.0, 1.0, 1.0, 1.0, 1.0, 1.0, 1.0, 1.0, 1.0, 1.0, 1.0, 1.0, 1.0, 1.0, 1.0, 1.0, 1.0, 1.0, 1.0, 1.0, 1.0, 1.0, 1.0, 1.0, 1.0, 1.0, 1.0, 1.0, 1.0, 1.0, 1.0, 1.0, 1.0, 1.0, 1.0, 1.0, 1.0, 1.0, 1.0, 1.0, 1.0, 1.0, 1.0, 1.0, 1.0, 1.0, 1.0, 1.0, 1.0, 1.0, 1.0, 1.0, 1.0, 1.0, 1.0, 1.0, 1.0, 1.0, 1.0, 1.0, 1.0, 1.0, 1.0, 1.0, 1.0, 1.0, 1.0, 1.0, 1.0, 1.0, 1.0, 1.0, 1.0, 1.0, 1.0, 1.0, 1.0, 1.0, 1.0, 1.0, 1.0, 1.0, 1.0, 1.0, 1.0, 1.0, 1.0, 1.0, 1.0, 1.0, 1.0, 1.0, 1.0, 1.0, 1.0, 1.0, 1.0, 1.0, 1.0, 1.0, 1.0, 1.0, 1.0, 1.0, 1.0, 1.0, 1.0, 1.0, 1.0, 1.0, 1.0, 1.0, 1.0, 1.0, 1.0, 1.0, 1.0, 1.0, 1.0, 1.0, 1.0, 1.0, 1.0, 1.0, 1.0, 1.0, 1.0, 1.0, 1.0, 1.0, 1.0, 1.0, 1.0, 1.0, 1.0, 1.0, 1.0, 1.0, 1.0, 1.0, 1.0, 1.0, 1.0, 1.0, 1.0, 1.0, 1.0, 1.0, 1.0, 1.0, 1.0, 1.0, 1.0, 1.0, 1.0, 1.0, 1.0, 1.0, 1.0, 1.0, 1.0, 1.0, 1.0, 1.0, 1.0, 1.0, 1.0, 1.0, 1.0, 1.0, 1.0, 1.0, 1.0, 1.0, 1.0, 1.0, 1.0, 1.0, 1.0, 1.0, 1.0, 1.0, 1.0, 1.0, 1.0, 1.0, 1.0, 1.0, 1.0, 1.0, 1.0, 1.0, 1.0, 1.0, 1.0, 1.0, 1.0, 1.0, 1.0, 1.0, 1.0, 1.0, 1.0, 1.0, 1.0, 1.0, 1.0, 1.0, 1.0, 1.0, 1.0, 1.0, 1.0, 1.0, 1.0, 1.0, 1.0, 1.0, 1.0, 1.0, 1.0, 1.0, 1.0, 1.0, 1.0, 1.0, 1.0, 1.0, 1.0, 1.0, 1.0, 1.0, 1.0, 1.0, 1.0, 1.0, 1.0, 1.0, 1.0, 1.0, 1.0, 1.0, 1.0, 1.0, 1.0, 1.0, 1.0, 1.0, 1.0, 1.0, 1.0, 1.0, 1.0, 1.0, 1.0, 1.0, 1.0, 1.0, 1.0, 1.0, 1.0, 1.0, 1.0, 1.0, 1.0, 1.0, 1.0, 1.0, 1.0, 1.0, 1.0, 1.0, 1.0, 1.0, 1.0, 1.0, 1.0, 1.0, 1.0, 1.0, 1.0, 1.0, 1.0, 1.0, 1.0, 1.0, 1.0, 1.0, 1.0, 1.0, 1.0, 1.0, 1.0, 1.0, 1.0, 1.0, 1.0, 1.0, 1.0, 1.0, 1.0, 1.0, 1.0, 1.0, 1.0, 1.0, 1.0, 1.0, 1.0, 1.0, 1.0, 1.0, 1.0, 1.0, 1.0, 1.0, 1.0, 1.0, 1.0, 1.0, 1.0, 1.0, 1.0, 1.0, 1.0, 1.0, 1.0, 1.0, 1.0, 1.0, 1.0, 1.0, 1.0, 1.0, 1.0, 1.0, 1.0, 1.0, 1.0, 1.0, 1.0, 1.0, 1.0, 1.0, 1.0, 1.0, 1.0, 1.0, 1.0, 1.0, 1.0, 1.0, 1.0, 1.0, 1.0, 1.0, 1.0, 1.0, 1.0, 1.0, 1.0, 1.0, 1.0, 1.0, 1.0, 1.0, 1.0, 1.0, 1.0, 1.0, 1.0, 1.0, 1.0, 1.0, 1.0, 1.0, 1.0, 1.0, 1.0, 1.0, 1.0, 1.0, 1.0, 1.0, 1.0, 1.0, 1.0, 1.0, 1.0, 1.0, 1.0, 1.0, 1.0, 1.0, 1.0, 1.0, 1.0, 1.0, 1.0, 1.0, 1.0, 1.0, 1.0, 1.0, 1.0, 1.0, 1.0, 1.0, 1.0, 1.0, 1.0, 1.0, 1.0, 1.0, 1.0, 1.0, 1.0, 1.0, 1.0, 1.0, 1.0, 1.0, 1.0, 1.0, 1.0, 1.0, 1.0, 1.0, 1.0, 1.0, 1.0, 1.0, 1.0, 1.0, 1.0, 1.0, 1.0, 1.0, 1.0, 1.0, 1.0, 1.0, 1.0, 1.0, 1.0, 1.0, 1.0, 1.0, 1.0, 1.0, 1.0, 1.0, 1.0, 1.0, 1.0, 1.0, 1.0, 1.0, 1.0, 1.0, 1.0, 1.0, 1.0, 1.0, 1.0, 1.0, 1.0, 1.0, 1.0, 1.0, 1.0, 1.0, 1.0, 1.0, 1.0, 1.0, 1.0, 1.0, 1.0, 1.0, 1.0, 1.0, 1.0, 1.0, 1.0, 1.0, 1.0, 1.0, 1.0, 1.0, 1.0, 1.0, 1.0, 1.0, 1.0, 1.0, 1.0, 1.0, 1.0, 1.0, 1.0, 1.0, 1.0, 1.0, 1.0, 1.0, 1.0, 1.0, 1.0, 1.0, 1.0, 1.0, 1.0, 1.0, 1.0, 1.0, 1.0, 1.0, 1.0, 1.0, 1.0, 1.0, 1.0, 1.0, 1.0, 1.0, 1.0, 1.0, 1.0, 1.0, 1.0, 1.0, 1.0, 1.0, 1.0, 1.0, 1.0, 1.0, 1.0, 1.0, 1.0, 1.0, 1.0, 1.0, 1.0, 1.0, 1.0, 1.0, 1.0, 1.0, 1.0, 1.0, 1.0, 1.0, 1.0, 1.0, 1.0, 1.0, 1.0, 1.0, 1.0, 1.0, 1.0, 1.0, 1.0, 1.0, 1.0, 1.0, 1.0, 1.0, 1.0, 1.0, 1.0, 1.0, 1.0, 1.0, 1.0, 1.0, 1.0, 1.0, 1.0, 1.0, 1.0, 1.0, 1.0, 1.0, 1.0, 1.0, 1.0, 1.0, 1.0, 1.0, 1.0, 1.0, 1.0, 1.0, 1.0, 1.0, 1.0, 1.0, 1.0, 1.0, 1.0, 1.0, 1.0, 1.0, 1.0, 1.0, 1.0, 1.0, 1.0, 1.0, 1.0, 1.0, 1.0, 1.0, 1.0, 1.0, 1.0, 1.0, 1.0, 1.0, 1.0, 1.0, 1.0, 1.0, 1.0, 1.0, 1.0, 1.0, 1.0, 1.0, 1.0, 1.0, 1.0, 1.0, 1.0, 1.0, 1.0, 1.0, 1.0, 1.0, 1.0, 1.0, 1.0, 1.0, 1.0, 1.0, 1.0, 1.0, 1.0, 1.0, 1.0, 1.0, 1.0, 1.0, 1.0, 1.0, 1.0, 1.0, 1.0, 1.0, 1.0, 1.0, 1.0, 1.0, 1.0, 1.0, 1.0, 1.0, 1.0, 1.0, 1.0, 1.0, 1.0, 1.0, 1.0, 1.0, 1.0, 1.0, 1.0, 1.0, 1.0, 1.0, 1.0, 1.0, 1.0, 1.0, 1.0, 1.0, 1.0, 1.0, 1.0, 1.0, 1.0, 1.0, 1.0, 1.0, 1.0, 1.0, 1.0, 1.0, 1.0, 1.0, 1.0, 1.0, 1.0, 1.0, 1.0, 1.0, 1.0, 1.0, 1.0, 1.0, 1.0, 1.0, 1.0, 1.0, 1.0, 1.0, 1.0, 1.0, 1.0, 1.0, 1.0, 1.0, 1.0, 1.0, 1.0, 1.0, 1.0, 1.0, 1.0, 1.0, 1.0, 1.0, 1.0, 1.0, 1.0, 1.0, 1.0, 1.0, 1.0, 1.0, 1.0, 1.0, 1.0, 1.0, 1.0, 1.0, 1.0, 1.0, 1.0, 1.0, 1.0, 1.0, 1.0, 1.0, 1.0, 1.0, 1.0, 1.0, 1.0, 1.0, 1.0, 1.0, 1.0, 1.0, 1.0, 1.0, 1.0, 1.0, 1.0, 1.0, 1.0, 1.0, 1.0, 1.0, 1.0, 1.0, 1.0, 1.0, 1.0, 1.0, 1.0, 1.0, 1.0, 1.0, 1.0, 1.0, 1.0, 1.0, 1.0, 1.0, 1.0, 1.0, 1.0, 1.0, 1.0, 1.0, 1.0, 1.0, 1.0, 1.0, 1.0, 1.0, 1.0, 1.0, 1.0, 1.0, 1.0, 1.0, 1.0, 1.0, 1.0, 1.0, 1.0, 1.0, 1.0, 1.0, 1.0, 1.0, 1.0, 1.0, 1.0, 1.0, 1.0, 1.0, 1.0, 1.0, 1.0, 1.0, 1.0, 1.0, 1.0, 1.0, 1.0, 1.0, 1.0, 1.0, 1.0, 1.0, 1.0, 1.0, 1.0, 1.0, 1.0, 1.0, 1.0, 1.0, 1.0, 1.0, 1.0, 1.0, 1.0, 1.0, 1.0, 1.0, 1.0, 1.0, 1.0, 1.0, 1.0, 1.0, 1.0, 1.0, 1.0, 1.0, 1.0, 1.0, 1.0, 1.0, 1.0, 1.0, 1.0, 1.0, 1.0, 1.0, 1.0, 1.0, 1.0, 1.0, 1.0, 1.0, 1.0, 1.0, 1.0, 1.0, 1.0, 1.0, 1.0, 1.0, 1.0, 1.0, 1.0, 1.0, 1.0, 1.0, 1.0, 1.0, 1.0, 1.0, 1.0, 1.0, 1.0, 1.0, 1.0, 1.0, 1.0, 1.0, 1.0, 1.0, 1.0, 1.0, 1.0, 1.0, 1.0, 1.0, 1.0, 1.0, 1.0, 1.0, 1.0, 1.0, 1.0, 1.0, 1.0, 1.0, 1.0, 1.0, 1.0, 1.0, 1.0, 1.0, 1.0, 1.0, 1.0, 1.0, 1.0, 1.0, 1.0, 1.0, 1.0, 1.0, 1.0, 1.0, 1.0, 1.0, 1.0, 1.0, 1.0, 1.0, 1.0, 1.0, 1.0, 1.0, 1.0, 1.0, 1.0, 1.0, 1.0, 1.0, 1.0, 1.0, 1.0, 1.0, 1.0, 1.0, 1.0, 1.0, 1.0, 1.0, 1.0, 1.0, 1.0, 1.0, 1.0, 1.0, 1.0, 1.0, 1.0, 1.0, 1.0, 1.0, 1.0, 1.0, 1.0, 1.0, 1.0, 1.0, 1.0, 1.0, 1.0, 1.0, 1.0, 1.0, 1.0, 1.0, 1.0, 1.0, 1.0, 1.0, 1.0, 1.0, 1.0, 1.0, 1.0, 1.0, 1.0, 1.0, 1.0, 1.0, 1.0, 1.0, 1.0, 1.0, 1.0, 1.0, 1.0, 1.0, 1.0, 1.0, 1.0, 1.0, 1.0, 1.0, 1.0, 1.0, 1.0, 1.0, 1.0, 1.0, 1.0, 1.0, 1.0, 1.0, 1.0, 1.0, 1.0, 1.0, 1.0, 1.0, 1.0, 1.0, 1.0, 1.0, 1.0, 1.0, 1.0, 1.0, 1.0, 1.0, 1.0, 1.0, 1.0, 1.0, 1.0, 1.0, 1.0, 1.0, 1.0, 1.0, 1.0, 1.0, 1.0, 1.0, 1.0, 1.0, 1.0, 1.0, 1.0, 1.0, 1.0, 1.0, 1.0, 1.0, 1.0, 1.0, 1.0, 1.0, 1.0, 1.0, 1.0, 1.0, 1.0, 1.0, 1.0, 1.0, 1.0, 1.0, 1.0, 1.0, 1.0, 1.0, 1.0, 1.0, 1.0, 1.0, 1.0, 1.0, 1.0, 1.0, 1.0, 1.0, 1.0, 1.0, 1.0, 1.0, 1.0, 1.0, 1.0, 1.0, 1.0, 1.0, 1.0, 1.0, 1.0, 1.0, 1.0, 1.0, 1.0, 1.0, 1.0, 1.0, 1.0, 1.0, 1.0, 1.0, 1.0, 1.0, 1.0, 1.0, 1.0, 1.0, 1.0, 1.0, 1.0, 1.0, 1.0, 1.0, 1.0, 1.0, 1.0, 1.0, 1.0, 1.0, 1.0, 1.0, 1.0, 1.0, 1.0, 1.0, 1.0, 1.0, 1.0, 1.0, 1.0, 1.0, 1.0, 1.0, 1.0, 1.0, 1.0, 1.0, 1.0, 1.0, 1.0, 1.0, 1.0, 1.0, 1.0, 1.0, 1.0, 1.0, 1.0, 1.0, 1.0, 1.0, 1.0, 1.0, 1.0, 1.0, 1.0, 1.0, 1.0, 1.0, 1.0, 1.0, 1.0, 1.0, 1.0, 1.0, 1.0, 1.0, 1.0, 1.0, 1.0, 1.0, 1.0, 1.0, 1.0, 1.0, 1.0, 1.0, 1.0, 1.0, 1.0, 1.0, 1.0, 1.0, 1.0, 1.0, 1.0, 1.0, 1.0, 1.0, 1.0, 1.0, 1.0, 1.0, 1.0, 1.0, 1.0, 1.0, 1.0, 1.0, 1.0, 1.0, 1.0, 1.0, 1.0, 1.0, 1.0, 1.0, 1.0, 1.0, 1.0, 1.0, 1.0, 1.0, 1.0, 1.0, 1.0, 1.0, 1.0, 1.0, 1.0, 1.0, 1.0, 1.0, 1.0, 1.0, 1.0, 1.0, 1.0, 1.0, 1.0, 1.0, 1.0, 1.0, 1.0, 1.0, 1.0, 1.0, 1.0, 1.0, 1.0, 1.0, 1.0, 1.0, 1.0, 1.0, 1.0, 1.0, 1.0, 1.0, 1.0, 1.0, 1.0, 1.0, 1.0, 1.0, 1.0, 1.0, 1.0, 1.0, 1.0, 1.0, 1.0, 1.0, 1.0, 1.0, 1.0, 1.0, 1.0, 1.0, 1.0, 1.0, 1.0, 1.0, 1.0, 1.0, 1.0, 1.0, 1.0, 1.0, 1.0, 1.0, 1.0, 1.0, 1.0, 1.0, 1.0, 1.0, 1.0, 1.0, 1.0, 1.0, 1.0, 1.0, 1.0, 1.0, 1.0, 1.0, 1.0, 1.0, 1.0, 1.0, 1.0, 1.0, 1.0, 1.0, 1.0, 1.0, 1.0, 1.0, 1.0, 1.0, 1.0, 1.0, 1.0, 1.0, 1.0, 1.0, 1.0, 1.0, 1.0, 1.0, 1.0, 1.0, 1.0, 1.0, 1.0, 1.0, 1.0, 1.0, 1.0, 1.0, 1.0, 1.0, 1.0, 1.0, 1.0, 1.0, 1.0, 1.0, 1.0, 1.0, 1.0, 1.0, 1.0, 1.0, 1.0, 1.0, 1.0, 1.0, 1.0, 1.0, 1.0, 1.0, 1.0, 1.0, 1.0, 1.0, 1.0, 1.0, 1.0, 1.0, 1.0, 1.0, 1.0, 1.0, 1.0, 1.0, 1.0, 1.0, 1.0, 1.0, 1.0, 1.0, 1.0, 1.0, 1.0, 1.0, 1.0, 1.0, 1.0, 1.0, 1.0, 1.0, 1.0, 1.0, 1.0, 1.0, 1.0, 1.0, 1.0, 1.0, 1.0, 1.0, 1.0, 1.0, 1.0, 1.0, 1.0, 1.0, 1.0, 1.0, 1.0, 1.0, 1.0, 1.0, 1.0, 1.0, 1.0, 1.0, 1.0, 1.0, 1.0, 1.0, 1.0, 1.0, 1.0, 1.0, 1.0, 1.0, 1.0, 1.0, 1.0, 1.0, 1.0, 1.0, 1.0, 1.0, 1.0, 1.0, 1.0, 1.0, 1.0, 1.0, 1.0, 1.0, 1.0, 1.0, 1.0, 1.0, 1.0, 1.0, 1.0, 1.0, 1.0, 1.0, 1.0, 1.0, 1.0, 1.0, 1.0, 1.0, 1.0, 1.0, 1.0, 1.0, 1.0, 1.0, 1.0, 1.0, 1.0, 1.0, 1.0, 1.0, 1.0, 1.0, 1.0, 1.0, 1.0, 1.0, 1.0, 1.0, 1.0, 1.0, 1.0, 1.0, 1.0, 1.0, 1.0, 1.0, 1.0, 1.0, 1.0, 1.0, 1.0, 1.0, 1.0, 1.0, 1.0, 1.0, 1.0, 1.0, 1.0, 1.0, 1.0, 1.0, 1.0, 1.0, 1.0, 1.0, 1.0, 1.0, 1.0, 1.0, 1.0, 1.0, 1.0, 1.0, 1.0, 1.0, 1.0, 1.0, 1.0, 1.0, 1.0, 1.0, 1.0, 1.0, 1.0, 1.0, 1.0, 1.0, 1.0, 1.0, 1.0, 1.0, 1.0, 1.0, 1.0, 1.0, 1.0, 1.0, 1.0, 1.0, 1.0, 1.0, 1.0, 1.0, 1.0, 1.0, 1.0, 1.0, 1.0, 1.0, 1.0, 1.0, 1.0, 1.0, 1.0, 1.0, 1.0, 1.0, 1.0, 1.0, 1.0, 1.0, 1.0, 1.0, 1.0, 1.0, 1.0, 1.0, 1.0, 1.0, 1.0, 1.0, 1.0, 1.0, 1.0, 1.0, 1.0, 1.0, 1.0, 1.0, 1.0, 1.0, 1.0, 1.0, 1.0, 1.0, 1.0, 1.0, 1.0, 1.0, 1.0, 1.0, 1.0, 1.0, 1.0, 1.0, 1.0, 1.0, 1.0, 1.0, 1.0, 1.0, 1.0, 1.0, 1.0, 1.0, 1.0, 1.0, 1.0, 1.0, 1.0, 1.0, 1.0, 1.0, 1.0, 1.0, 1.0, 1.0, 1.0, 1.0, 1.0, 1.0, 1.0, 1.0, 1.0, 1.0, 1.0, 1.0, 1.0, 1.0, 1.0, 1.0, 1.0, 1.0, 1.0, 1.0, 1.0, 1.0, 1.0, 1.0, 1.0, 1.0, 1.0, 1.0, 1.0, 1.0, 1.0, 1.0, 1.0, 1.0, 1.0, 1.0, 1.0, 1.0, 1.0, 1.0, 1.0, 1.0, 1.0, 1.0, 1.0, 1.0, 1.0, 1.0, 1.0, 1.0, 1.0, 1.0, 1.0, 1.0, 1.0, 1.0, 1.0, 1.0, 1.0, 1.0, 1.0, 1.0, 1.0, 1.0, 1.0, 1.0, 1.0, 1.0, 1.0, 1.0, 1.0, 1.0, 1.0, 1.0, 1.0, 1.0, 1.0, 1.0, 1.0, 1.0, 1.0, 1.0, 1.0, 1.0, 1.0, 1.0, 1.0, 1.0, 1.0, 1.0, 1.0, 1.0, 1.0, 1.0, 1.0, 1.0, 1.0, 1.0, 1.0, 1.0, 1.0, 1.0, 1.0, 1.0, 1.0, 1.0, 1.0, 1.0, 1.0, 1.0, 1.0, 1.0, 1.0, 1.0, 1.0, 1.0, 1.0, 1.0, 1.0, 1.0, 1.0, 1.0, 1.0, 1.0, 1.0, 1.0, 1.0, 1.0, 1.0, 1.0, 1.0, 1.0, 1.0, 1.0, 1.0, 1.0, 1.0, 1.0, 1.0, 1.0, 1.0, 1.0, 1.0, 1.0, 1.0, 1.0, 1.0, 1.0, 1.0, 1.0, 1.0, 1.0, 1.0, 1.0, 1.0, 1.0, 1.0, 1.0, 1.0, 1.0, 1.0, 1.0, 1.0, 1.0, 1.0, 1.0, 1.0, 1.0, 1.0, 1.0, 1.0, 1.0, 1.0, 1.0, 1.0, 1.0, 1.0, 1.0, 1.0, 1.0, 1.0, 1.0, 1.0, 1.0, 1.0, 1.0, 1.0, 1.0, 1.0, 1.0, 1.0, 1.0, 1.0, 1.0, 1.0, 1.0, 1.0, 1.0, 1.0, 1.0, 1.0, 1.0, 1.0, 1.0, 1.0, 1.0, 1.0, 1.0, 1.0, 1.0, 1.0, 1.0, 1.0, 1.0, 1.0, 1.0, 1.0, 1.0, 1.0, 1.0, 1.0, 1.0, 1.0, 1.0, 1.0, 1.0, 1.0, 1.0, 1.0, 1.0, 1.0, 1.0, 1.0, 1.0, 1.0, 1.0, 1.0, 1.0, 1.0, 1.0, 1.0, 1.0, 1.0, 1.0, 1.0, 1.0, 1.0, 1.0, 1.0, 1.0, 1.0, 1.0, 1.0, 1.0, 1.0, 1.0, 1.0, 1.0, 1.0, 1.0])
me_table_001.materials.append(mat_material_001)
me_table_001.use_remesh_preserve_volume = False
me_table_001.use_remesh_preserve_attributes = False
me_table_001.use_mirror_vertex_groups = False
me_table_001.update()

# ---- objects
ob_lamp = bpy.data.objects.new('Lamp', light_spot)
ob_camera = bpy.data.objects.new('Camera', cam_camera)
ob_table_001 = bpy.data.objects.new('table_001', me_table_001)

# ---- transforms, parenting, visibility, modifiers, constraints
ob_lamp.location = (-9.524e-16, -10.0, 7.0)
ob_lamp.rotation_euler = (0.8296, 9.588e-09, -2.436e-09)
ob_lamp.lock_rotations_4d = False
ob_lamp.empty_display_type = 'ARROWS'
ob_lamp.color = (0.0, 0.0, 0.0, 0.0)
ob_lamp.lineart.crease_threshold = 0.0
ob_camera.location = (6.283, -5.0, 5.867)
ob_camera.rotation_euler = (0.9238, -0.02162, 0.9207)
ob_camera.lock_rotations_4d = False
ob_camera.empty_display_type = 'ARROWS'
ob_camera.color = (0.0, 0.0, 0.0, 0.0)
ob_camera.display_type = 'WIRE'
ob_camera.lineart.crease_threshold = 0.0
ob_table_001.location = (0.05506, 2.096, 0.9282)
ob_table_001.scale = (0.5195, 0.5195, 0.5195)
ob_table_001.lock_rotations_4d = False
ob_table_001.empty_display_type = 'ARROWS'
ob_table_001.color = (0.0, 0.0, 0.0, 1.0)
ob_table_001.lineart.crease_threshold = 0.0

# ---- collection membership
col_collection_1.objects.link(ob_lamp)
col_collection_1.objects.link(ob_camera)
col_collection_1.objects.link(ob_table_001)

# ---- scene / render settings (as saved in the file)
scene.camera = ob_camera
scene.frame_start = 1; scene.frame_end = 250; scene.frame_set(1)
scene.render.engine = 'BLENDER_EEVEE_NEXT'
scene.render.image_settings.file_format = 'JPEG'
scene.render.image_settings.color_mode = 'RGB'
scene.render.image_settings.compression = 90
scene.render.resolution_x = 640
scene.render.resolution_y = 480
scene.render.resolution_percentage = 50
scene.render.pixel_aspect_x = 100.0
scene.render.pixel_aspect_y = 100.0
scene.render.fps = 25
scene.render.dither_intensity = 0.0
scene.render.use_compositing = False
scene.render.use_sequencer = False
scene.render.bake_bias = 0.0
scene.render.use_stamp_time = False
scene.render.use_stamp_date = False
scene.render.use_stamp_frame = False
scene.render.use_stamp_camera = False
scene.render.use_stamp_scene = False
scene.render.use_stamp_filename = False
scene.render.use_stamp_render_time = False
scene.render.stamp_font_size = 0
scene.cycles.use_denoising = False
scene.cycles.samples = 10
scene.cycles.sampling_pattern = 'TABULATED_SOBOL'
scene.cycles.light_sampling_threshold = 0.0
scene.cycles.use_adaptive_sampling = False
scene.cycles.use_light_tree = False
scene.cycles.blur_glossy = 0.0
scene.cycles.volume_bounces = 1
scene.cycles.pixel_filter_type = 'GAUSSIAN'
scene.cycles.sample_clamp_indirect = 0.0
scene.view_settings.view_transform = 'Raw'
bpy.context.view_layer.update()
